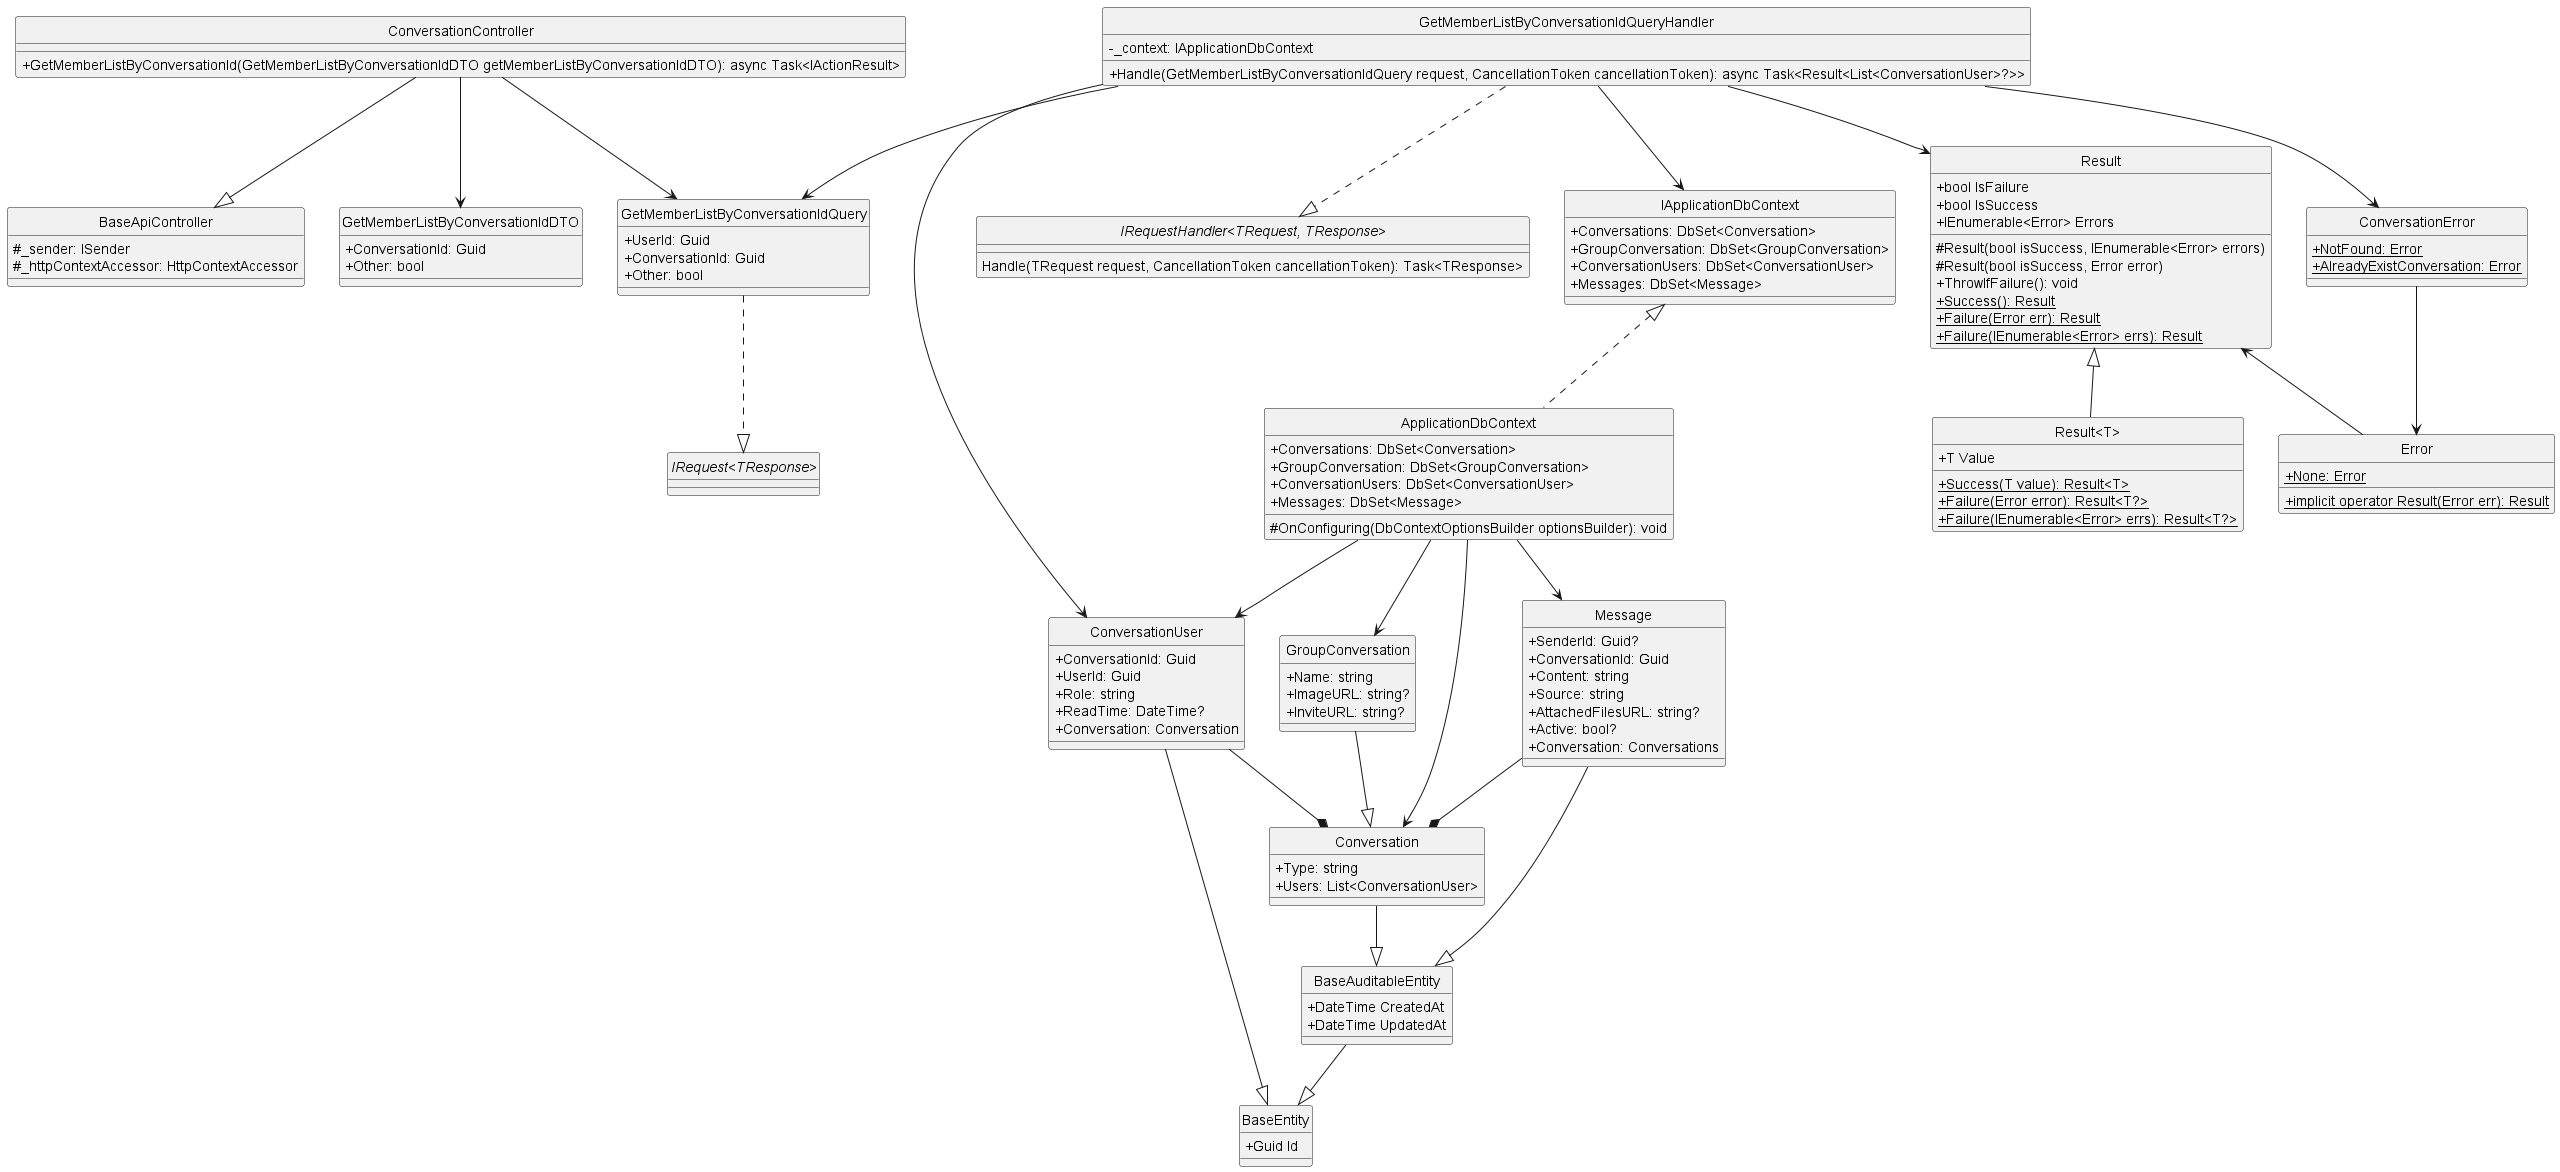

The diagram above was rendered by PlantUML. Its source (embedded in the PNG):
@startuml GetMemberListByConversationId
hide circle
skinparam classAttributeIconSize 0

class BaseApiController {
    #_sender: ISender
    #_httpContextAccessor: HttpContextAccessor
}

class ConversationController {
    +GetMemberListByConversationId(GetMemberListByConversationIdDTO getMemberListByConversationIdDTO): async Task<IActionResult>
}

class GetMemberListByConversationIdQuery{
    +UserId: Guid
    +ConversationId: Guid
    +Other: bool
}

class GetMemberListByConversationIdQueryHandler{
    -_context: IApplicationDbContext
    +Handle(GetMemberListByConversationIdQuery request, CancellationToken cancellationToken): async Task<Result<List<ConversationUser>?>>
}

class IApplicationDbContext {
    +Conversations: DbSet<Conversation>
    +GroupConversation: DbSet<GroupConversation>
    +ConversationUsers: DbSet<ConversationUser>
    +Messages: DbSet<Message>
}

class ApplicationDbContext {
    +Conversations: DbSet<Conversation>
    +GroupConversation: DbSet<GroupConversation>
    +ConversationUsers: DbSet<ConversationUser>
    +Messages: DbSet<Message>
    #OnConfiguring(DbContextOptionsBuilder optionsBuilder): void
}

class Result {
    +bool IsFailure
    +bool IsSuccess
    +IEnumerable<Error> Errors
    #Result(bool isSuccess, IEnumerable<Error> errors)
    #Result(bool isSuccess, Error error)
    +ThrowIfFailure(): void
    {static} +Success(): Result
    {static} +Failure(Error err): Result
    {static} +Failure(IEnumerable<Error> errs): Result
}

class "Result<T>" {
    +T Value
    {static} +Success(T value): Result<T>
    {static} +Failure(Error error): Result<T?>
    {static} +Failure(IEnumerable<Error> errs): Result<T?>
}

class Error {
    {static} +None: Error
    {static} +implicit operator Result(Error err): Result
}

class GetMemberListByConversationIdDTO{
    +ConversationId: Guid
    +Other: bool
}

class ConversationError{
    {static} +NotFound: Error
    {static} +AlreadyExistConversation: Error
}

class BaseEntity {
    +Guid Id
}

class BaseAuditableEntity{
    +DateTime CreatedAt
    +DateTime UpdatedAt
}

class Conversation {
    +Type: string
    +Users: List<ConversationUser>
}

class GroupConversation {
    +Name: string
    +ImageURL: string?
    +InviteURL: string?
}

class ConversationUser {
    +ConversationId: Guid
    +UserId: Guid
    +Role: string
    +ReadTime: DateTime?
    +Conversation: Conversation
}

class Message {
    +SenderId: Guid?
    +ConversationId: Guid
    +Content: string
    +Source: string
    +AttachedFilesURL: string?
    +Active: bool?
    +Conversation: Conversations
}

interface "IRequest<TResponse>"
interface "IRequestHandler<TRequest, TResponse>"{
    Handle(TRequest request, CancellationToken cancellationToken): Task<TResponse>
}

ConversationController --|> BaseApiController
ConversationController --> GetMemberListByConversationIdQuery

ConversationController --> GetMemberListByConversationIdDTO

GetMemberListByConversationIdQuery ..|> "IRequest<TResponse>"
GetMemberListByConversationIdQueryHandler ..|> "IRequestHandler<TRequest, TResponse>"
GetMemberListByConversationIdQueryHandler --> GetMemberListByConversationIdQuery
GetMemberListByConversationIdQueryHandler --> ConversationUser
GetMemberListByConversationIdQueryHandler --> Result
GetMemberListByConversationIdQueryHandler --> IApplicationDbContext
GetMemberListByConversationIdQueryHandler --> ConversationError

IApplicationDbContext <|.. ApplicationDbContext
Result <-- Error
Result <|-- "Result<T>"
ConversationError --> Error

ApplicationDbContext --> Conversation
ApplicationDbContext --> GroupConversation
ApplicationDbContext --> ConversationUser
ApplicationDbContext --> Message

Conversation --|> BaseAuditableEntity
GroupConversation --|> Conversation
ConversationUser --|> BaseEntity
ConversationUser --* Conversation
Message --|> BaseAuditableEntity
Message --* Conversation
BaseAuditableEntity --|> BaseEntity
@enduml